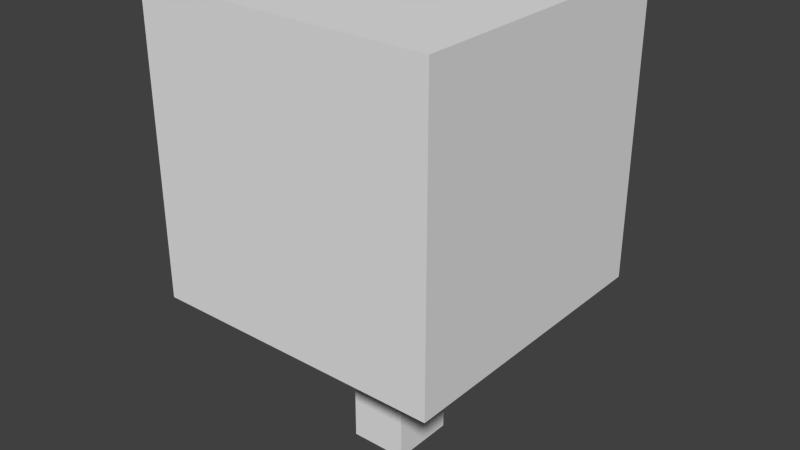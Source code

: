 # Source: pupumolle.blend  (saved by Blender 2.72.0; exported with 4.5.12 LTS)
import bpy
from mathutils import Matrix  # noqa: F401  (used for matrix-valued properties, if any)

bpy.ops.wm.read_factory_settings(use_empty=True)
scene = bpy.context.scene
scene.name = 'Scene'

# ---- collections
col_collection_1 = bpy.data.collections.new('Collection 1'); scene.collection.children.link(col_collection_1)

# ---- materials (node trees are filled in below, after node groups)
mat_material = bpy.data.materials.new('Material')
mat_material.alpha_threshold = 0.0
mat_material.use_transparent_shadow = False
mat_material.roughness = 0.5
mat_material.line_color = (0.0, 0.0, 0.0, 1.0)

# ---- material node trees

# ---- world
world_world = bpy.data.worlds.new('World'); scene.world = world_world
world_world.color = (0.05088, 0.05088, 0.05088)
world_world.use_sun_shadow = False
world_world.sun_shadow_jitter_overblur = 0.0
world_world.cycles.sampling_method = 'MANUAL'
world_world.cycles.sample_map_resolution = 256

# ---- meshes
me_cube = bpy.data.meshes.new('Cube')
me_cube.from_pydata([(0.1976, 0.2252, -2.123), (0.1976, -0.2252, -2.123), (-0.1976, -0.2252, -2.123), (-0.1976, 0.2252, -2.123), (0.1976, 0.2252, -1.006), (0.1976, -0.2252, -1.006), (-0.1976, -0.2252, -1.006), (-0.1976, 0.2252, -1.006), (1.0, 1.0, -1.0), (1.0, -1.0, -1.0), (-1.0, -1.0, -1.0), (-1.0, 1.0, -1.0), (1.0, 1.0, 1.0), (1.0, -1.0, 1.0), (-1.0, -1.0, 1.0), (-1.0, 1.0, 1.0)], [], [(0, 1, 2, 3), (4, 7, 6, 5), (0, 4, 5, 1), (1, 5, 6, 2), (2, 6, 7, 3), (4, 0, 3, 7), (8, 9, 10, 11), (12, 15, 14, 13), (8, 12, 13, 9), (9, 13, 14, 10), (10, 14, 15, 11), (12, 8, 11, 15)])
_uv = me_cube.uv_layers.new(name='UVMap')
_uv.uv.foreach_set('vector', [0.5309, 0.6667, 0.5309, 0.7417, 0.465, 0.7417, 0.465, 0.6667, 0.465, 0.7417, 0.3992, 0.7417, 0.3992, 0.6667, 0.465, 0.6667, 0.7417, 0.5195, 0.7417, 0.7056, 0.6667, 0.7056, 0.6667, 0.5195, 0.3333, 0.8528, 0.3333, 0.6667, 0.3992, 0.6667, 0.3992, 0.8528, 0.6667, 0.5195, 0.6667, 0.3333, 0.7417, 0.3333, 0.7417, 0.5195, 0.7417, 0.5195, 0.7417, 0.3333, 0.8076, 0.3333, 0.8076, 0.5195, 1.987e-08, 0.6667, 0.3333, 0.6667, 0.3333, 1.0, 0.0, 1.0, 1.0, 0.0, 1.0, 0.3333, 0.6667, 0.3333, 0.6667, 7.947e-08, 0.3333, 0.6667, 0.0, 0.6667, 1.987e-08, 0.3333, 0.3333, 0.3333, 0.3333, 0.3333, 0.3333, 8.941e-08, 0.6667, 0.0, 0.6667, 0.3333, 0.3333, 0.3333, 1.093e-07, 0.3333, 0.0, 2.086e-07, 0.3333, 0.0, 0.3333, 0.3333, 0.6667, 0.3333, 0.6667, 0.6667, 0.3333, 0.6667])
me_cube.materials.append(mat_material)
me_cube.use_remesh_preserve_volume = False
me_cube.use_remesh_preserve_attributes = False
me_cube.use_mirror_vertex_groups = False
me_cube.update()
arm_armature = bpy.data.armatures.new('Armature')  # bones are not reproduced

# ---- objects
ob_armature = bpy.data.objects.new('Armature', arm_armature)
ob_cube = bpy.data.objects.new('Cube', me_cube)

# ---- transforms, parenting, visibility, modifiers, constraints
ob_armature.location = (0.0, 0.0, 0.5341)
ob_armature.show_in_front = True
ob_armature.lineart.crease_threshold = 0.0
ob_cube.parent = ob_armature
ob_cube.matrix_parent_inverse = Matrix(((1.0, 0.0, 0.0, 0.0), (0.0, 1.0, 0.0, 0.0), (0.0, 0.0, 1.0, -0.5341), (0.0, 0.0, 0.0, 1.0)))
ob_cube.location = (0.0, 0.0, 2.109)
ob_cube.lock_rotations_4d = False
ob_cube.empty_display_type = 'ARROWS'
ob_cube.lineart.crease_threshold = 0.0
_vg = ob_cube.vertex_groups.new(name='cacca')
_vg.add([8, 9, 10, 11, 12, 13, 14, 15], 1.0, 'REPLACE')
_vg = ob_cube.vertex_groups.new(name='Bone')
_vg.add([0, 1, 2, 3, 4, 5, 6, 7], 1.0, 'REPLACE')
_m = ob_cube.modifiers.new('Armature', 'ARMATURE')
_m.object = ob_armature

# ---- collection membership
col_collection_1.objects.link(ob_armature)
col_collection_1.objects.link(ob_cube)

# ---- scene / render settings (as saved in the file)
scene.frame_start = 1; scene.frame_end = 250; scene.frame_set(1)
scene.render.engine = 'BLENDER_EEVEE_NEXT'
scene.render.resolution_percentage = 50
scene.render.dither_intensity = 0.0
scene.cycles.use_denoising = False
scene.cycles.samples = 10
scene.cycles.sampling_pattern = 'TABULATED_SOBOL'
scene.cycles.light_sampling_threshold = 0.0
scene.cycles.use_adaptive_sampling = False
scene.cycles.use_light_tree = False
scene.cycles.blur_glossy = 0.0
scene.cycles.pixel_filter_type = 'GAUSSIAN'
scene.cycles.sample_clamp_indirect = 0.0
scene.view_settings.view_transform = 'Standard'
bpy.context.view_layer.update()

# ---- added for rendering (the .blend has no active camera and no usable light): camera, sun
cam_auto = bpy.data.cameras.new('AutoCamera')
cam_auto.lens = 50.0
cam_auto.sensor_width = 36.0
cam_auto.clip_end = 1000.0
ob_auto_camera = bpy.data.objects.new('AutoCamera', cam_auto)
scene.collection.objects.link(ob_auto_camera)
ob_auto_camera.location = (3.89815, -4.67779, 4.66633)
ob_auto_camera.rotation_euler = (1.09748, -7.21219e-08, 0.694738)
scene.camera = ob_auto_camera
light_auto_sun = bpy.data.lights.new('AutoSun', 'SUN')
light_auto_sun.energy = 3.0
light_auto_sun.angle = 0.0523599
ob_auto_sun = bpy.data.objects.new('AutoSun', light_auto_sun)
scene.collection.objects.link(ob_auto_sun)
ob_auto_sun.rotation_euler = (0.872665, 0.174533, 0.523599)
bpy.context.view_layer.update()
